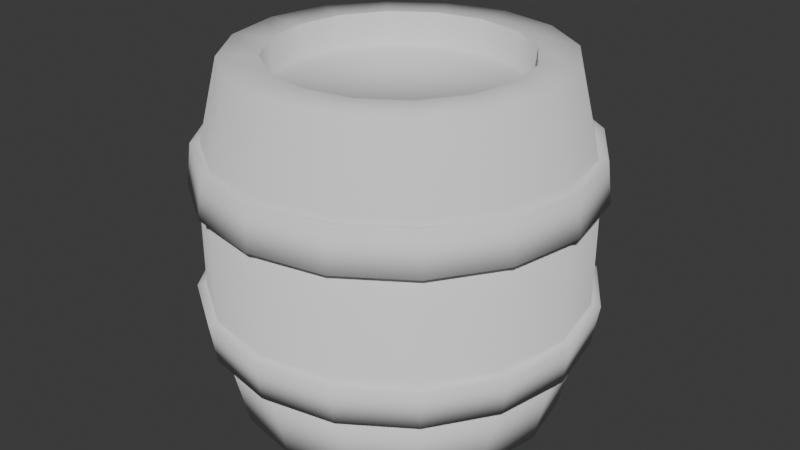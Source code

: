 # Source: barrel.blend  (saved by Blender 4.0.36; exported with 4.5.12 LTS)
import bpy
from mathutils import Matrix  # noqa: F401  (used for matrix-valued properties, if any)

bpy.ops.wm.read_factory_settings(use_empty=True)
scene = bpy.context.scene
scene.name = 'Scene'

# ---- collections
col_collection = bpy.data.collections.new('Collection'); scene.collection.children.link(col_collection)

# ---- world
world_world = bpy.data.worlds.new('World'); scene.world = world_world
world_world.use_nodes = True; world_world.node_tree.nodes.clear()
_N = world_world.node_tree.nodes; _L = world_world.node_tree.links
n0 = _N.new('ShaderNodeOutputWorld'); n0.name = 'World Output'; n0.location = (300, 300)
n1 = _N.new('ShaderNodeBackground'); n1.name = 'Background'; n1.location = (10, 300)
n1.inputs[0].default_value = (0.05088, 0.05088, 0.05088, 1.0)
_L.new(n1.outputs[0], n0.inputs[0])
n0.is_active_output = True
world_world.color = (0.05088, 0.05088, 0.05088)
world_world.use_sun_shadow = False
world_world.sun_shadow_jitter_overblur = 0.0

# ---- meshes
me_cylinder = bpy.data.meshes.new('Cylinder')
me_cylinder.from_pydata([(0.0, 0.7653, -0.02678), (0.0, 0.7653, 2.107), (0.2929, 0.7071, -0.02678), (0.2929, 0.7071, 2.107), (0.5412, 0.5412, -0.02678), (0.5412, 0.5412, 2.107), (0.7071, 0.2929, -0.02678), (0.7071, 0.2929, 2.107), (0.7653, 0.0, -0.02678), (0.7653, 0.0, 2.107), (0.7071, -0.2929, -0.02678), (0.7071, -0.2929, 2.107), (0.5412, -0.5412, -0.02678), (0.5412, -0.5412, 2.107), (0.2929, -0.7071, -0.02678), (0.2929, -0.7071, 2.107), (0.0, -0.7653, -0.02678), (0.0, -0.7653, 2.107), (-0.2929, -0.7071, -0.02678), (-0.2929, -0.7071, 2.107), (-0.5412, -0.5412, -0.02678), (-0.5412, -0.5412, 2.107), (-0.7071, -0.2929, -0.02678), (-0.7071, -0.2929, 2.107), (-0.7653, 0.0, -0.02678), (-0.7653, 0.0, 2.107), (-0.7071, 0.2929, -0.02678), (-0.7071, 0.2929, 2.107), (-0.5412, 0.5412, -0.02678), (-0.5412, 0.5412, 2.107), (-0.2929, 0.7071, -0.02678), (-0.2929, 0.7071, 2.107), (0.4408, 1.064, 0.7044), (0.4257, 1.028, 0.4543), (0.8144, 0.8144, 0.7044), (0.7865, 0.7865, 0.4543), (1.064, 0.4408, 0.7044), (1.028, 0.4257, 0.4543), (1.152, 8.482e-10, 0.7044), (1.112, 6.277e-10, 0.4543), (1.064, -0.4408, 0.7044), (1.028, -0.4257, 0.4543), (0.8144, -0.8144, 0.7044), (0.7865, -0.7865, 0.4543), (0.4408, -1.064, 0.7044), (0.4257, -1.028, 0.4543), (1.131e-09, -1.152, 0.7044), (8.37e-10, -1.112, 0.4543), (-0.4408, -1.064, 0.7044), (-0.4257, -1.028, 0.4543), (-0.8144, -0.8144, 0.7044), (-0.7865, -0.7865, 0.4543), (-1.064, -0.4408, 0.7044), (-1.028, -0.4257, 0.4543), (-1.152, 8.482e-10, 0.7044), (-1.112, 6.277e-10, 0.4543), (-1.064, 0.4408, 0.7044), (-1.028, 0.4257, 0.4543), (-0.8144, 0.8144, 0.7044), (-0.7865, 0.7865, 0.4543), (8.37e-10, 1.112, 0.4543), (1.131e-09, 1.152, 0.7044), (-0.4408, 1.064, 0.7044), (-0.4257, 1.028, 0.4543), (1.131e-09, 1.152, 0.7044), (8.37e-10, 1.112, 0.4543), (0.4257, 1.028, 0.4543), (0.4408, 1.064, 0.7044), (0.7865, 0.7865, 0.4543), (0.8144, 0.8144, 0.7044), (1.028, 0.4257, 0.4543), (1.064, 0.4408, 0.7044), (1.112, 6.277e-10, 0.4543), (1.152, 8.482e-10, 0.7044), (1.028, -0.4257, 0.4543), (1.064, -0.4408, 0.7044), (0.7865, -0.7865, 0.4543), (0.8144, -0.8144, 0.7044), (0.4257, -1.028, 0.4543), (0.4408, -1.064, 0.7044), (8.37e-10, -1.112, 0.4543), (1.131e-09, -1.152, 0.7044), (-0.4257, -1.028, 0.4543), (-0.4408, -1.064, 0.7044), (-0.7865, -0.7865, 0.4543), (-0.8144, -0.8144, 0.7044), (-1.028, -0.4257, 0.4543), (-1.064, -0.4408, 0.7044), (-1.112, 6.277e-10, 0.4543), (-1.152, 8.482e-10, 0.7044), (-1.028, 0.4257, 0.4543), (-1.064, 0.4408, 0.7044), (-0.7865, 0.7865, 0.4543), (-0.8144, 0.8144, 0.7044), (-0.4257, 1.028, 0.4543), (-0.4408, 1.064, 0.7044), (9.074e-10, 1.122, 1.601), (1.131e-09, 1.152, 1.348), (0.4408, 1.064, 1.348), (0.4293, 1.036, 1.601), (0.8144, 0.8144, 1.348), (0.7932, 0.7932, 1.601), (1.064, 0.4408, 1.348), (1.036, 0.4293, 1.601), (1.152, 8.482e-10, 1.348), (1.122, 6.806e-10, 1.601), (1.064, -0.4408, 1.348), (1.036, -0.4293, 1.601), (0.8144, -0.8144, 1.348), (0.7932, -0.7932, 1.601), (0.4408, -1.064, 1.348), (0.4293, -1.036, 1.601), (1.131e-09, -1.152, 1.348), (9.074e-10, -1.122, 1.601), (-0.4408, -1.064, 1.348), (-0.4293, -1.036, 1.601), (-0.8144, -0.8144, 1.348), (-0.7932, -0.7932, 1.601), (-1.064, -0.4408, 1.348), (-1.036, -0.4293, 1.601), (-1.152, 8.482e-10, 1.348), (-1.122, 6.806e-10, 1.601), (-1.064, 0.4408, 1.348), (-1.036, 0.4293, 1.601), (-0.8144, 0.8144, 1.348), (-0.7932, 0.7932, 1.601), (-0.4408, 1.064, 1.348), (-0.4293, 1.036, 1.601), (-0.4408, 1.064, 1.348), (-0.4293, 1.036, 1.601), (9.074e-10, 1.122, 1.601), (1.131e-09, 1.152, 1.348), (-0.8144, 0.8144, 1.348), (-0.7932, 0.7932, 1.601), (-1.064, 0.4408, 1.348), (-1.036, 0.4293, 1.601), (-1.152, 8.482e-10, 1.348), (-1.122, 6.806e-10, 1.601), (-1.064, -0.4408, 1.348), (-1.036, -0.4293, 1.601), (-0.8144, -0.8144, 1.348), (-0.7932, -0.7932, 1.601), (-0.4408, -1.064, 1.348), (-0.4293, -1.036, 1.601), (1.131e-09, -1.152, 1.348), (9.074e-10, -1.122, 1.601), (0.4408, -1.064, 1.348), (0.4293, -1.036, 1.601), (0.8144, -0.8144, 1.348), (0.7932, -0.7932, 1.601), (1.064, -0.4408, 1.348), (1.036, -0.4293, 1.601), (1.152, 8.482e-10, 1.348), (1.122, 6.806e-10, 1.601), (1.064, 0.4408, 1.348), (1.036, 0.4293, 1.601), (0.8144, 0.8144, 1.348), (0.7932, 0.7932, 1.601), (0.4408, 1.064, 1.348), (0.4293, 1.036, 1.601), (1.079, -0.4471, 0.4455), (1.116, -0.4622, 0.6956), (1.131e-09, -1.208, 1.355), (0.4623, -1.116, 1.355), (-0.4623, -1.116, 1.355), (-0.8543, -0.8543, 1.355), (-1.116, -0.4623, 1.355), (-1.208, 8.482e-10, 1.355), (-1.116, 0.4623, 1.355), (-0.8543, 0.8543, 1.355), (-0.4623, 1.116, 1.355), (1.131e-09, 1.208, 1.355), (-0.4508, 1.088, 1.607), (0.8262, 0.8262, 0.4455), (0.4471, 1.079, 0.4455), (1.079, 0.4471, 0.4455), (1.168, 6.277e-10, 0.4455), (0.8262, -0.8262, 0.4455), (1.116, -0.4623, 1.355), (1.088, -0.4508, 1.607), (0.4508, -1.088, 1.607), (9.074e-10, -1.178, 1.607), (-0.4508, -1.088, 1.607), (-0.8331, -0.8331, 1.607), (-1.088, -0.4508, 1.607), (-1.178, 6.806e-10, 1.607), (-1.088, 0.4508, 1.607), (-0.8331, 0.8331, 1.607), (9.074e-10, 1.178, 1.607), (8.37e-10, 1.168, 0.4455), (0.4622, 1.116, 0.6956), (0.8541, 0.8541, 0.6956), (1.116, 0.4622, 0.6956), (1.208, 8.482e-10, 0.6956), (0.8541, -0.8541, 0.6956), (0.8543, -0.8543, 1.355), (1.131e-09, 1.208, 0.6956), (0.8331, -0.8331, 1.607), (0.4622, -1.116, 0.6956), (1.131e-09, -1.208, 0.6956), (-0.4471, -1.079, 0.4455), (8.37e-10, -1.168, 0.4455), (-0.4622, -1.116, 0.6956), (-0.8541, -0.8541, 0.6956), (-1.079, -0.4471, 0.4455), (-0.8262, -0.8262, 0.4455), (-1.116, -0.4622, 0.6956), (-1.208, 8.482e-10, 0.6956), (-1.079, 0.4471, 0.4455), (-1.168, 6.277e-10, 0.4455), (-1.116, 0.4622, 0.6956), (-0.8541, 0.8541, 0.6956), (-0.4471, 1.079, 0.4455), (-0.8262, 0.8262, 0.4455), (-0.4622, 1.116, 0.6956), (0.4471, -1.079, 0.4455), (1.208, 8.482e-10, 1.355), (1.178, 6.806e-10, 1.607), (1.116, 0.4623, 1.355), (1.088, 0.4508, 1.607), (0.8543, 0.8543, 1.355), (0.8331, 0.8331, 1.607), (0.4623, 1.116, 1.355), (0.4508, 1.088, 1.607), (0.0, 1.0, -0.02678), (0.3827, 0.9239, -0.02678), (0.3827, 0.9239, 2.107), (0.0, 1.0, 2.107), (0.7071, 0.7071, -0.02678), (0.7071, 0.7071, 2.107), (0.9239, 0.3827, -0.02678), (0.9239, 0.3827, 2.107), (1.0, 0.0, -0.02678), (1.0, 0.0, 2.107), (0.9239, -0.3827, -0.02678), (0.9239, -0.3827, 2.107), (0.7071, -0.7071, -0.02678), (0.7071, -0.7071, 2.107), (0.3827, -0.9239, -0.02678), (0.3827, -0.9239, 2.107), (0.0, -1.0, -0.02678), (0.0, -1.0, 2.107), (-0.3827, -0.9239, -0.02678), (-0.3827, -0.9239, 2.107), (-0.7071, -0.7071, -0.02678), (-0.7071, -0.7071, 2.107), (-0.9239, -0.3827, -0.02678), (-0.9239, -0.3827, 2.107), (-1.0, 0.0, -0.02678), (-1.0, 0.0, 2.107), (-0.9239, 0.3827, -0.02678), (-0.9239, 0.3827, 2.107), (-0.7071, 0.7071, -0.02678), (-0.7071, 0.7071, 2.107), (-0.3827, 0.9239, -0.02678), (-0.3827, 0.9239, 2.107), (0.0, 0.7653, 0.1067), (0.2929, 0.7071, 0.1067), (0.2929, 0.7071, 2.107), (0.0, 0.7653, 2.107), (0.5412, 0.5412, 0.1067), (0.5412, 0.5412, 2.107), (0.7071, 0.2929, 0.1067), (0.7071, 0.2929, 2.107), (0.7653, 0.0, 0.1067), (0.7653, 0.0, 2.107), (0.7071, -0.2929, 0.1067), (0.7071, -0.2929, 2.107), (0.5412, -0.5412, 0.1067), (0.5412, -0.5412, 2.107), (0.2929, -0.7071, 0.1067), (0.2929, -0.7071, 2.107), (0.0, -0.7653, 0.1067), (0.0, -0.7653, 2.107), (-0.2929, -0.7071, 0.1067), (-0.2929, -0.7071, 2.107), (-0.5412, -0.5412, 0.1067), (-0.5412, -0.5412, 2.107), (-0.7071, -0.2929, 0.1067), (-0.7071, -0.2929, 2.107), (-0.7653, 0.0, 0.1067), (-0.7653, 0.0, 2.107), (-0.7071, 0.2929, 0.1067), (-0.7071, 0.2929, 2.107), (-0.5412, 0.5412, 0.1067), (-0.5412, 0.5412, 2.107), (-0.2929, 0.7071, 0.1067), (-0.2929, 0.7071, 2.107), (0.2929, 0.7071, 2.107), (0.0, 0.7653, 2.107), (0.5412, 0.5412, 2.107), (0.7071, 0.2929, 2.107), (0.7653, 0.0, 2.107), (0.7071, -0.2929, 2.107), (0.5412, -0.5412, 2.107), (0.2929, -0.7071, 2.107), (0.0, -0.7653, 2.107), (-0.2929, -0.7071, 2.107), (-0.5412, -0.5412, 2.107), (-0.7071, -0.2929, 2.107), (-0.7653, 0.0, 2.107), (-0.7071, 0.2929, 2.107), (-0.5412, 0.5412, 2.107), (-0.2929, 0.7071, 2.107), (0.2929, 0.7071, 1.896), (0.0, 0.7653, 1.896), (0.5412, 0.5412, 1.896), (0.7071, 0.2929, 1.896), (0.7653, 0.0, 1.896), (0.7071, -0.2929, 1.896), (0.5412, -0.5412, 1.896), (0.2929, -0.7071, 1.896), (0.0, -0.7653, 1.896), (-0.2929, -0.7071, 1.896), (-0.5412, -0.5412, 1.896), (-0.7071, -0.2929, 1.896), (-0.7653, 0.0, 1.896), (-0.7071, 0.2929, 1.896), (-0.5412, 0.5412, 1.896), (-0.2929, 0.7071, 1.896), (3.179e-08, 0.7653, 0.4255), (0.2929, 0.7071, 0.4255), (0.5412, 0.5412, 0.4255), (0.7071, 0.2929, 0.4255), (0.7653, 0.0, 0.4255), (0.7071, -0.2929, 0.4255), (0.5412, -0.5412, 0.4255), (0.2929, -0.7071, 0.4255), (3.179e-08, -0.7653, 0.4255), (-0.2929, -0.7071, 0.4255), (-0.5412, -0.5412, 0.4255), (-0.7071, -0.2929, 0.4255), (-0.7653, 0.0, 0.4255), (-0.7071, 0.2929, 0.4255), (-0.5412, 0.5412, 0.4255), (-0.2929, 0.7071, 0.4255)], [], [(99, 226, 229, 101), (101, 229, 231, 103), (103, 231, 233, 105), (105, 233, 235, 107), (107, 235, 237, 109), (109, 237, 239, 111), (111, 239, 241, 113), (113, 241, 243, 115), (115, 243, 245, 117), (117, 245, 247, 119), (119, 247, 249, 121), (121, 249, 251, 123), (123, 251, 253, 125), (125, 253, 255, 127), (26, 28, 284, 282), (137, 135, 186, 185), (96, 227, 226, 99), (12, 14, 270, 268), (95, 126, 97, 64), (93, 124, 126, 95), (91, 122, 124, 93), (89, 120, 122, 91), (87, 118, 120, 89), (85, 116, 118, 87), (83, 114, 116, 85), (81, 112, 114, 83), (79, 110, 112, 81), (77, 108, 110, 79), (75, 106, 108, 77), (73, 104, 106, 75), (71, 102, 104, 73), (69, 100, 102, 71), (67, 98, 100, 69), (64, 97, 98, 67), (225, 66, 68, 228), (127, 255, 227, 96), (252, 92, 94, 254), (250, 90, 92, 252), (248, 88, 90, 250), (246, 86, 88, 248), (244, 84, 86, 246), (242, 82, 84, 244), (240, 80, 82, 242), (238, 78, 80, 240), (236, 76, 78, 238), (234, 74, 76, 236), (232, 72, 74, 234), (230, 70, 72, 232), (228, 68, 70, 230), (254, 94, 65, 224), (85, 87, 52, 50), (116, 114, 142, 140), (98, 97, 131, 158), (70, 68, 35, 37), (115, 117, 141, 143), (96, 99, 159, 130), (88, 86, 53, 55), (69, 71, 36, 34), (100, 98, 158, 156), (87, 89, 54, 52), (118, 116, 140, 138), (99, 101, 157, 159), (72, 70, 37, 39), (117, 119, 139, 141), (90, 88, 55, 57), (71, 73, 38, 36), (102, 100, 156, 154), (89, 91, 56, 54), (120, 118, 138, 136), (101, 103, 155, 157), (74, 72, 39, 41), (119, 121, 137, 139), (92, 90, 57, 59), (73, 75, 40, 38), (104, 102, 154, 152), (91, 93, 58, 56), (122, 120, 136, 134), (103, 105, 153, 155), (76, 74, 41, 43), (121, 123, 135, 137), (94, 92, 59, 63), (75, 77, 42, 40), (224, 65, 66, 225), (152, 154, 218, 216), (131, 128, 170, 171), (139, 137, 185, 184), (149, 147, 180, 197), (50, 52, 206, 203), (155, 153, 217, 219), (141, 139, 184, 183), (55, 53, 204, 209), (143, 141, 183, 182), (150, 152, 216, 178), (128, 132, 169, 170), (145, 143, 182, 181), (54, 56, 210, 207), (153, 151, 179, 217), (147, 145, 181, 180), (59, 57, 208, 213), (148, 150, 178, 195), (132, 134, 168, 169), (58, 62, 214, 211), (151, 149, 197, 179), (60, 63, 212, 189), (43, 41, 160, 177), (62, 61, 196, 214), (134, 136, 167, 168), (129, 130, 188, 172), (45, 43, 177, 215), (61, 32, 190, 196), (41, 39, 176, 160), (136, 138, 166, 167), (63, 59, 213, 212), (39, 37, 175, 176), (67, 69, 34, 32), (86, 84, 51, 53), (113, 115, 143, 145), (68, 66, 33, 35), (114, 112, 144, 142), (64, 67, 32, 61), (83, 85, 50, 48), (66, 65, 60, 33), (84, 82, 49, 51), (111, 113, 145, 147), (112, 110, 146, 144), (127, 96, 130, 129), (81, 83, 48, 46), (82, 80, 47, 49), (109, 111, 147, 149), (97, 126, 128, 131), (110, 108, 148, 146), (79, 81, 46, 44), (125, 127, 129, 133), (80, 78, 45, 47), (95, 64, 61, 62), (107, 109, 149, 151), (126, 124, 132, 128), (108, 106, 150, 148), (77, 79, 44, 42), (65, 94, 63, 60), (123, 125, 133, 135), (78, 76, 43, 45), (105, 107, 151, 153), (124, 122, 134, 132), (93, 95, 62, 58), (106, 104, 152, 150), (214, 196, 189, 212), (211, 214, 212, 213), (210, 211, 213, 208), (207, 210, 208, 209), (206, 207, 209, 204), (203, 206, 204, 205), (202, 203, 205, 200), (199, 202, 200, 201), (198, 199, 201, 215), (194, 198, 215, 177), (161, 194, 177, 160), (193, 161, 160, 176), (192, 193, 176, 175), (191, 192, 175, 173), (190, 191, 173, 174), (196, 190, 174, 189), (172, 188, 171, 170), (187, 172, 170, 169), (186, 187, 169, 168), (185, 186, 168, 167), (184, 185, 167, 166), (183, 184, 166, 165), (182, 183, 165, 164), (181, 182, 164, 162), (180, 181, 162, 163), (197, 180, 163, 195), (179, 197, 195, 178), (217, 179, 178, 216), (219, 217, 216, 218), (221, 219, 218, 220), (223, 221, 220, 222), (188, 223, 222, 171), (51, 49, 200, 205), (135, 133, 187, 186), (157, 155, 219, 221), (144, 146, 163, 162), (46, 48, 202, 199), (44, 46, 199, 198), (133, 129, 172, 187), (154, 156, 220, 218), (49, 47, 201, 200), (47, 45, 215, 201), (33, 60, 189, 174), (159, 157, 221, 223), (142, 144, 162, 164), (42, 44, 198, 194), (48, 50, 203, 202), (32, 34, 191, 190), (35, 33, 174, 173), (156, 158, 222, 220), (53, 51, 205, 204), (34, 36, 192, 191), (130, 159, 223, 188), (36, 38, 193, 192), (158, 131, 171, 222), (140, 142, 164, 165), (52, 54, 207, 206), (38, 40, 161, 193), (37, 35, 173, 175), (57, 55, 209, 208), (40, 42, 194, 161), (146, 148, 195, 163), (138, 140, 165, 166), (56, 58, 211, 210), (2, 0, 224, 225), (1, 3, 226, 227), (4, 2, 225, 228), (3, 5, 229, 226), (6, 4, 228, 230), (5, 7, 231, 229), (8, 6, 230, 232), (7, 9, 233, 231), (10, 8, 232, 234), (9, 11, 235, 233), (12, 10, 234, 236), (11, 13, 237, 235), (14, 12, 236, 238), (13, 15, 239, 237), (16, 14, 238, 240), (15, 17, 241, 239), (18, 16, 240, 242), (17, 19, 243, 241), (20, 18, 242, 244), (19, 21, 245, 243), (22, 20, 244, 246), (21, 23, 247, 245), (24, 22, 246, 248), (23, 25, 249, 247), (26, 24, 248, 250), (25, 27, 251, 249), (28, 26, 250, 252), (27, 29, 253, 251), (30, 28, 252, 254), (29, 31, 255, 253), (0, 30, 254, 224), (31, 1, 227, 255), (269, 267, 293, 294), (274, 276, 330, 329), (15, 13, 269, 271), (0, 2, 257, 256), (29, 27, 283, 285), (14, 16, 272, 270), (3, 1, 259, 258), (28, 30, 286, 284), (17, 15, 271, 273), (2, 4, 260, 257), (31, 29, 285, 287), (16, 18, 274, 272), (5, 3, 258, 261), (30, 0, 256, 286), (19, 17, 273, 275), (4, 6, 262, 260), (1, 31, 287, 259), (18, 20, 276, 274), (7, 5, 261, 263), (21, 19, 275, 277), (6, 8, 264, 262), (20, 22, 278, 276), (9, 7, 263, 265), (23, 21, 277, 279), (8, 10, 266, 264), (22, 24, 280, 278), (11, 9, 265, 267), (25, 23, 279, 281), (10, 12, 268, 266), (24, 26, 282, 280), (13, 11, 267, 269), (27, 25, 281, 283), (295, 294, 310, 311), (277, 275, 297, 298), (285, 283, 301, 302), (263, 261, 290, 291), (271, 269, 294, 295), (279, 277, 298, 299), (287, 285, 302, 303), (265, 263, 291, 292), (273, 271, 295, 296), (281, 279, 299, 300), (258, 259, 289, 288), (259, 287, 303, 289), (267, 265, 292, 293), (275, 273, 296, 297), (283, 281, 300, 301), (261, 258, 288, 290), (304, 305, 319, 318, 317, 316, 315, 314, 313, 312, 311, 310, 309, 308, 307, 306), (303, 302, 318, 319), (296, 295, 311, 312), (288, 289, 305, 304), (289, 303, 319, 305), (297, 296, 312, 313), (290, 288, 304, 306), (298, 297, 313, 314), (291, 290, 306, 307), (299, 298, 314, 315), (292, 291, 307, 308), (300, 299, 315, 316), (293, 292, 308, 309), (301, 300, 316, 317), (294, 293, 309, 310), (302, 301, 317, 318), (320, 321, 322, 323, 324, 325, 326, 327, 328, 329, 330, 331, 332, 333, 334, 335), (282, 284, 334, 333), (260, 262, 323, 322), (268, 270, 327, 326), (276, 278, 331, 330), (284, 286, 335, 334), (262, 264, 324, 323), (270, 272, 328, 327), (278, 280, 332, 331), (256, 257, 321, 320), (286, 256, 320, 335), (264, 266, 325, 324), (272, 274, 329, 328), (280, 282, 333, 332), (257, 260, 322, 321), (266, 268, 326, 325)])
me_cylinder.polygons.foreach_set('use_smooth', [True] * 322)
_uv = me_cylinder.uv_layers.new(name='UVMap')
_uv.uv.foreach_set('vector', [0.9375, 0.8616, 0.9375, 1.0, 0.875, 1.0, 0.875, 0.8616, 0.875, 0.8616, 0.875, 1.0, 0.8125, 1.0, 0.8125, 0.8616, 0.8125, 0.8616, 0.8125, 1.0, 0.75, 1.0, 0.75, 0.8616, 0.75, 0.8616, 0.75, 1.0, 0.6875, 1.0, 0.6875, 0.8616, 0.6875, 0.8616, 0.6875, 1.0, 0.625, 1.0, 0.625, 0.8616, 0.625, 0.8616, 0.625, 1.0, 0.5625, 1.0, 0.5625, 0.8616, 0.5625, 0.8616, 0.5625, 1.0, 0.5, 1.0, 0.5, 0.8616, 0.5, 0.8616, 0.5, 1.0, 0.4375, 1.0, 0.4375, 0.8616, 0.4375, 0.8616, 0.4375, 1.0, 0.375, 1.0, 0.375, 0.8616, 0.375, 0.8616, 0.375, 1.0, 0.3125, 1.0, 0.3125, 0.8616, 0.3125, 0.8616, 0.3125, 1.0, 0.25, 1.0, 0.25, 0.8616, 0.25, 0.8616, 0.25, 1.0, 0.1875, 1.0, 0.1875, 0.8616, 0.1875, 0.8616, 0.1875, 1.0, 0.125, 1.0, 0.125, 0.8616, 0.125, 0.8616, 0.125, 1.0, 0.0625, 1.0, 0.0625, 0.8616, 0.5803, 0.3203, 0.6201, 0.3799, 0.6201, 0.3799, 0.5803, 0.3203, 0.25, 0.8616, 0.1875, 0.8616, 0.1875, 0.8616, 0.25, 0.8616, 1.0, 0.8616, 1.0, 1.0, 0.9375, 1.0, 0.9375, 0.8616, 0.8799, 0.1201, 0.8203, 0.0803, 0.8203, 0.0803, 0.8799, 0.1201, 0.0625, 0.66, 0.0625, 0.7997, 0.0, 0.7997, 0.0, 0.66, 0.125, 0.66, 0.125, 0.7997, 0.0625, 0.7997, 0.0625, 0.66, 0.1875, 0.66, 0.1875, 0.7997, 0.125, 0.7997, 0.125, 0.66, 0.25, 0.66, 0.25, 0.7997, 0.1875, 0.7997, 0.1875, 0.66, 0.3125, 0.66, 0.3125, 0.7997, 0.25, 0.7997, 0.25, 0.66, 0.375, 0.66, 0.375, 0.7997, 0.3125, 0.7997, 0.3125, 0.66, 0.4375, 0.66, 0.4375, 0.7997, 0.375, 0.7997, 0.375, 0.66, 0.5, 0.66, 0.5, 0.7997, 0.4375, 0.7997, 0.4375, 0.66, 0.5625, 0.66, 0.5625, 0.7997, 0.5, 0.7997, 0.5, 0.66, 0.625, 0.66, 0.625, 0.7997, 0.5625, 0.7997, 0.5625, 0.66, 0.6875, 0.66, 0.6875, 0.7997, 0.625, 0.7997, 0.625, 0.66, 0.75, 0.66, 0.75, 0.7997, 0.6875, 0.7997, 0.6875, 0.66, 0.8125, 0.66, 0.8125, 0.7997, 0.75, 0.7997, 0.75, 0.66, 0.875, 0.66, 0.875, 0.7997, 0.8125, 0.7997, 0.8125, 0.66, 0.9375, 0.66, 0.9375, 0.7997, 0.875, 0.7997, 0.875, 0.66, 1.0, 0.66, 1.0, 0.7997, 0.9375, 0.7997, 0.9375, 0.66, 0.9375, 0.5, 0.9375, 0.5979, 0.875, 0.5979, 0.875, 0.5, 0.0625, 0.8616, 0.0625, 1.0, 0.0, 1.0, 0.0, 0.8616, 0.125, 0.5, 0.125, 0.5979, 0.0625, 0.5979, 0.0625, 0.5, 0.1875, 0.5, 0.1875, 0.5979, 0.125, 0.5979, 0.125, 0.5, 0.25, 0.5, 0.25, 0.5979, 0.1875, 0.5979, 0.1875, 0.5, 0.3125, 0.5, 0.3125, 0.5979, 0.25, 0.5979, 0.25, 0.5, 0.375, 0.5, 0.375, 0.5979, 0.3125, 0.5979, 0.3125, 0.5, 0.4375, 0.5, 0.4375, 0.5979, 0.375, 0.5979, 0.375, 0.5, 0.5, 0.5, 0.5, 0.5979, 0.4375, 0.5979, 0.4375, 0.5, 0.5625, 0.5, 0.5625, 0.5979, 0.5, 0.5979, 0.5, 0.5, 0.625, 0.5, 0.625, 0.5979, 0.5625, 0.5979, 0.5625, 0.5, 0.6875, 0.5, 0.6875, 0.5979, 0.625, 0.5979, 0.625, 0.5, 0.75, 0.5, 0.75, 0.5979, 0.6875, 0.5979, 0.6875, 0.5, 0.8125, 0.5, 0.8125, 0.5979, 0.75, 0.5979, 0.75, 0.5, 0.875, 0.5, 0.875, 0.5979, 0.8125, 0.5979, 0.8125, 0.5, 0.0625, 0.5, 0.0625, 0.5979, 0.0, 0.5979, 0.0, 0.5, 0.375, 0.66, 0.3125, 0.66, 0.3125, 0.66, 0.375, 0.66, 0.375, 0.7997, 0.4375, 0.7997, 0.4375, 0.7997, 0.375, 0.7997, 0.9375, 0.7997, 1.0, 0.7997, 1.0, 0.7997, 0.9375, 0.7997, 0.8125, 0.5979, 0.875, 0.5979, 0.875, 0.5979, 0.8125, 0.5979, 0.4375, 0.8616, 0.375, 0.8616, 0.375, 0.8616, 0.4375, 0.8616, 1.0, 0.8616, 0.9375, 0.8616, 0.9375, 0.8616, 1.0, 0.8616, 0.25, 0.5979, 0.3125, 0.5979, 0.3125, 0.5979, 0.25, 0.5979, 0.875, 0.66, 0.8125, 0.66, 0.8125, 0.66, 0.875, 0.66, 0.875, 0.7997, 0.9375, 0.7997, 0.9375, 0.7997, 0.875, 0.7997, 0.3125, 0.66, 0.25, 0.66, 0.25, 0.66, 0.3125, 0.66, 0.3125, 0.7997, 0.375, 0.7997, 0.375, 0.7997, 0.3125, 0.7997, 0.9375, 0.8616, 0.875, 0.8616, 0.875, 0.8616, 0.9375, 0.8616, 0.75, 0.5979, 0.8125, 0.5979, 0.8125, 0.5979, 0.75, 0.5979, 0.375, 0.8616, 0.3125, 0.8616, 0.3125, 0.8616, 0.375, 0.8616, 0.1875, 0.5979, 0.25, 0.5979, 0.25, 0.5979, 0.1875, 0.5979, 0.8125, 0.66, 0.75, 0.66, 0.75, 0.66, 0.8125, 0.66, 0.8125, 0.7997, 0.875, 0.7997, 0.875, 0.7997, 0.8125, 0.7997, 0.25, 0.66, 0.1875, 0.66, 0.1875, 0.66, 0.25, 0.66, 0.25, 0.7997, 0.3125, 0.7997, 0.3125, 0.7997, 0.25, 0.7997, 0.875, 0.8616, 0.8125, 0.8616, 0.8125, 0.8616, 0.875, 0.8616, 0.6875, 0.5979, 0.75, 0.5979, 0.75, 0.5979, 0.6875, 0.5979, 0.3125, 0.8616, 0.25, 0.8616, 0.25, 0.8616, 0.3125, 0.8616, 0.125, 0.5979, 0.1875, 0.5979, 0.1875, 0.5979, 0.125, 0.5979, 0.75, 0.66, 0.6875, 0.66, 0.6875, 0.66, 0.75, 0.66, 0.75, 0.7997, 0.8125, 0.7997, 0.8125, 0.7997, 0.75, 0.7997, 0.1875, 0.66, 0.125, 0.66, 0.125, 0.66, 0.1875, 0.66, 0.1875, 0.7997, 0.25, 0.7997, 0.25, 0.7997, 0.1875, 0.7997, 0.8125, 0.8616, 0.75, 0.8616, 0.75, 0.8616, 0.8125, 0.8616, 0.625, 0.5979, 0.6875, 0.5979, 0.6875, 0.5979, 0.625, 0.5979, 0.25, 0.8616, 0.1875, 0.8616, 0.1875, 0.8616, 0.25, 0.8616, 0.0625, 0.5979, 0.125, 0.5979, 0.125, 0.5979, 0.0625, 0.5979, 0.6875, 0.66, 0.625, 0.66, 0.625, 0.66, 0.6875, 0.66, 1.0, 0.5, 1.0, 0.5979, 0.9375, 0.5979, 0.9375, 0.5, 0.75, 0.7997, 0.8125, 0.7997, 0.8125, 0.7997, 0.75, 0.7997, 0.0, 0.7997, 0.0625, 0.7997, 0.0625, 0.7997, 0.0, 0.7997, 0.3125, 0.8616, 0.25, 0.8616, 0.25, 0.8616, 0.3125, 0.8616, 0.625, 0.8616, 0.5625, 0.8616, 0.5625, 0.8616, 0.625, 0.8616, 0.375, 0.66, 0.3125, 0.66, 0.3125, 0.66, 0.375, 0.66, 0.8125, 0.8616, 0.75, 0.8616, 0.75, 0.8616, 0.8125, 0.8616, 0.375, 0.8616, 0.3125, 0.8616, 0.3125, 0.8616, 0.375, 0.8616, 0.25, 0.5979, 0.3125, 0.5979, 0.3125, 0.5979, 0.25, 0.5979, 0.4375, 0.8616, 0.375, 0.8616, 0.375, 0.8616, 0.4375, 0.8616, 0.6875, 0.7997, 0.75, 0.7997, 0.75, 0.7997, 0.6875, 0.7997, 0.0625, 0.7997, 0.125, 0.7997, 0.125, 0.7997, 0.0625, 0.7997, 0.5, 0.8616, 0.4375, 0.8616, 0.4375, 0.8616, 0.5, 0.8616, 0.25, 0.66, 0.1875, 0.66, 0.1875, 0.66, 0.25, 0.66, 0.75, 0.8616, 0.6875, 0.8616, 0.6875, 0.8616, 0.75, 0.8616, 0.5625, 0.8616, 0.5, 0.8616, 0.5, 0.8616, 0.5625, 0.8616, 0.125, 0.5979, 0.1875, 0.5979, 0.1875, 0.5979, 0.125, 0.5979, 0.625, 0.7997, 0.6875, 0.7997, 0.6875, 0.7997, 0.625, 0.7997, 0.125, 0.7997, 0.1875, 0.7997, 0.1875, 0.7997, 0.125, 0.7997, 0.125, 0.66, 0.0625, 0.66, 0.0625, 0.66, 0.125, 0.66, 0.6875, 0.8616, 0.625, 0.8616, 0.625, 0.8616, 0.6875, 0.8616, 0.0, 0.5979, 0.0625, 0.5979, 0.0625, 0.5979, 0.0, 0.5979, 0.625, 0.5979, 0.6875, 0.5979, 0.6875, 0.5979, 0.625, 0.5979, 0.0625, 0.66, 0.0, 0.66, 0.0, 0.66, 0.0625, 0.66, 0.1875, 0.7997, 0.25, 0.7997, 0.25, 0.7997, 0.1875, 0.7997, 0.0625, 0.8616, 0.0, 0.8616, 0.0, 0.8616, 0.0625, 0.8616, 0.5625, 0.5979, 0.625, 0.5979, 0.625, 0.5979, 0.5625, 0.5979, 1.0, 0.66, 0.9375, 0.66, 0.9375, 0.66, 1.0, 0.66, 0.6875, 0.5979, 0.75, 0.5979, 0.75, 0.5979, 0.6875, 0.5979, 0.25, 0.7997, 0.3125, 0.7997, 0.3125, 0.7997, 0.25, 0.7997, 0.0625, 0.5979, 0.125, 0.5979, 0.125, 0.5979, 0.0625, 0.5979, 0.75, 0.5979, 0.8125, 0.5979, 0.8125, 0.5979, 0.75, 0.5979, 0.9375, 0.66, 0.875, 0.66, 0.875, 0.66, 0.9375, 0.66, 0.3125, 0.5979, 0.375, 0.5979, 0.375, 0.5979, 0.3125, 0.5979, 0.5, 0.8616, 0.4375, 0.8616, 0.4375, 0.8616, 0.5, 0.8616, 0.875, 0.5979, 0.9375, 0.5979, 0.9375, 0.5979, 0.875, 0.5979, 0.4375, 0.7997, 0.5, 0.7997, 0.5, 0.7997, 0.4375, 0.7997, 1.0, 0.66, 0.9375, 0.66, 0.9375, 0.66, 1.0, 0.66, 0.4375, 0.66, 0.375, 0.66, 0.375, 0.66, 0.4375, 0.66, 0.9375, 0.5979, 1.0, 0.5979, 1.0, 0.5979, 0.9375, 0.5979, 0.375, 0.5979, 0.4375, 0.5979, 0.4375, 0.5979, 0.375, 0.5979, 0.5625, 0.8616, 0.5, 0.8616, 0.5, 0.8616, 0.5625, 0.8616, 0.5, 0.7997, 0.5625, 0.7997, 0.5625, 0.7997, 0.5, 0.7997, 0.0625, 0.8616, 0.0, 0.8616, 0.0, 0.8616, 0.0625, 0.8616, 0.5, 0.66, 0.4375, 0.66, 0.4375, 0.66, 0.5, 0.66, 0.4375, 0.5979, 0.5, 0.5979, 0.5, 0.5979, 0.4375, 0.5979, 0.625, 0.8616, 0.5625, 0.8616, 0.5625, 0.8616, 0.625, 0.8616, 0.0, 0.7997, 0.0625, 0.7997, 0.0625, 0.7997, 0.0, 0.7997, 0.5625, 0.7997, 0.625, 0.7997, 0.625, 0.7997, 0.5625, 0.7997, 0.5625, 0.66, 0.5, 0.66, 0.5, 0.66, 0.5625, 0.66, 0.125, 0.8616, 0.0625, 0.8616, 0.0625, 0.8616, 0.125, 0.8616, 0.5, 0.5979, 0.5625, 0.5979, 0.5625, 0.5979, 0.5, 0.5979, 0.0625, 0.66, 0.0, 0.66, 0.0, 0.66, 0.0625, 0.66, 0.6875, 0.8616, 0.625, 0.8616, 0.625, 0.8616, 0.6875, 0.8616, 0.0625, 0.7997, 0.125, 0.7997, 0.125, 0.7997, 0.0625, 0.7997, 0.625, 0.7997, 0.6875, 0.7997, 0.6875, 0.7997, 0.625, 0.7997, 0.625, 0.66, 0.5625, 0.66, 0.5625, 0.66, 0.625, 0.66, 0.0, 0.5979, 0.0625, 0.5979, 0.0625, 0.5979, 0.0, 0.5979, 0.1875, 0.8616, 0.125, 0.8616, 0.125, 0.8616, 0.1875, 0.8616, 0.5625, 0.5979, 0.625, 0.5979, 0.625, 0.5979, 0.5625, 0.5979, 0.75, 0.8616, 0.6875, 0.8616, 0.6875, 0.8616, 0.75, 0.8616, 0.125, 0.7997, 0.1875, 0.7997, 0.1875, 0.7997, 0.125, 0.7997, 0.125, 0.66, 0.0625, 0.66, 0.0625, 0.66, 0.125, 0.66, 0.6875, 0.7997, 0.75, 0.7997, 0.75, 0.7997, 0.6875, 0.7997, 0.0625, 0.66, 0.0, 0.66, 0.0, 0.5979, 0.0625, 0.5979, 0.125, 0.66, 0.0625, 0.66, 0.0625, 0.5979, 0.125, 0.5979, 0.1875, 0.66, 0.125, 0.66, 0.125, 0.5979, 0.1875, 0.5979, 0.25, 0.66, 0.1875, 0.66, 0.1875, 0.5979, 0.25, 0.5979, 0.3125, 0.66, 0.25, 0.66, 0.25, 0.5979, 0.3125, 0.5979, 0.375, 0.66, 0.3125, 0.66, 0.3125, 0.5979, 0.375, 0.5979, 0.4375, 0.66, 0.375, 0.66, 0.375, 0.5979, 0.4375, 0.5979, 0.5, 0.66, 0.4375, 0.66, 0.4375, 0.5979, 0.5, 0.5979, 0.5625, 0.66, 0.5, 0.66, 0.5, 0.5979, 0.5625, 0.5979, 0.625, 0.66, 0.5625, 0.66, 0.5625, 0.5979, 0.625, 0.5979, 0.6875, 0.66, 0.625, 0.66, 0.625, 0.5979, 0.6875, 0.5979, 0.75, 0.66, 0.6875, 0.66, 0.6875, 0.5979, 0.75, 0.5979, 0.8125, 0.66, 0.75, 0.66, 0.75, 0.5979, 0.8125, 0.5979, 0.875, 0.66, 0.8125, 0.66, 0.8125, 0.5979, 0.875, 0.5979, 0.9375, 0.66, 0.875, 0.66, 0.875, 0.5979, 0.9375, 0.5979, 1.0, 0.66, 0.9375, 0.66, 0.9375, 0.5979, 1.0, 0.5979, 0.0625, 0.8616, 0.0, 0.8616, 0.0, 0.7997, 0.0625, 0.7997, 0.125, 0.8616, 0.0625, 0.8616, 0.0625, 0.7997, 0.125, 0.7997, 0.1875, 0.8616, 0.125, 0.8616, 0.125, 0.7997, 0.1875, 0.7997, 0.25, 0.8616, 0.1875, 0.8616, 0.1875, 0.7997, 0.25, 0.7997, 0.3125, 0.8616, 0.25, 0.8616, 0.25, 0.7997, 0.3125, 0.7997, 0.375, 0.8616, 0.3125, 0.8616, 0.3125, 0.7997, 0.375, 0.7997, 0.4375, 0.8616, 0.375, 0.8616, 0.375, 0.7997, 0.4375, 0.7997, 0.5, 0.8616, 0.4375, 0.8616, 0.4375, 0.7997, 0.5, 0.7997, 0.5625, 0.8616, 0.5, 0.8616, 0.5, 0.7997, 0.5625, 0.7997, 0.625, 0.8616, 0.5625, 0.8616, 0.5625, 0.7997, 0.625, 0.7997, 0.6875, 0.8616, 0.625, 0.8616, 0.625, 0.7997, 0.6875, 0.7997, 0.75, 0.8616, 0.6875, 0.8616, 0.6875, 0.7997, 0.75, 0.7997, 0.8125, 0.8616, 0.75, 0.8616, 0.75, 0.7997, 0.8125, 0.7997, 0.875, 0.8616, 0.8125, 0.8616, 0.8125, 0.7997, 0.875, 0.7997, 0.9375, 0.8616, 0.875, 0.8616, 0.875, 0.7997, 0.9375, 0.7997, 1.0, 0.8616, 0.9375, 0.8616, 0.9375, 0.7997, 1.0, 0.7997, 0.375, 0.5979, 0.4375, 0.5979, 0.4375, 0.5979, 0.375, 0.5979, 0.1875, 0.8616, 0.125, 0.8616, 0.125, 0.8616, 0.1875, 0.8616, 0.875, 0.8616, 0.8125, 0.8616, 0.8125, 0.8616, 0.875, 0.8616, 0.5, 0.7997, 0.5625, 0.7997, 0.5625, 0.7997, 0.5, 0.7997, 0.5, 0.66, 0.4375, 0.66, 0.4375, 0.66, 0.5, 0.66, 0.5625, 0.66, 0.5, 0.66, 0.5, 0.66, 0.5625, 0.66, 0.125, 0.8616, 0.0625, 0.8616, 0.0625, 0.8616, 0.125, 0.8616, 0.8125, 0.7997, 0.875, 0.7997, 0.875, 0.7997, 0.8125, 0.7997, 0.4375, 0.5979, 0.5, 0.5979, 0.5, 0.5979, 0.4375, 0.5979, 0.5, 0.5979, 0.5625, 0.5979, 0.5625, 0.5979, 0.5, 0.5979, 0.9375, 0.5979, 1.0, 0.5979, 1.0, 0.5979, 0.9375, 0.5979, 0.9375, 0.8616, 0.875, 0.8616, 0.875, 0.8616, 0.9375, 0.8616, 0.4375, 0.7997, 0.5, 0.7997, 0.5, 0.7997, 0.4375, 0.7997, 0.625, 0.66, 0.5625, 0.66, 0.5625, 0.66, 0.625, 0.66, 0.4375, 0.66, 0.375, 0.66, 0.375, 0.66, 0.4375, 0.66, 0.9375, 0.66, 0.875, 0.66, 0.875, 0.66, 0.9375, 0.66, 0.875, 0.5979, 0.9375, 0.5979, 0.9375, 0.5979, 0.875, 0.5979, 0.875, 0.7997, 0.9375, 0.7997, 0.9375, 0.7997, 0.875, 0.7997, 0.3125, 0.5979, 0.375, 0.5979, 0.375, 0.5979, 0.3125, 0.5979, 0.875, 0.66, 0.8125, 0.66, 0.8125, 0.66, 0.875, 0.66, 1.0, 0.8616, 0.9375, 0.8616, 0.9375, 0.8616, 1.0, 0.8616, 0.8125, 0.66, 0.75, 0.66, 0.75, 0.66, 0.8125, 0.66, 0.9375, 0.7997, 1.0, 0.7997, 1.0, 0.7997, 0.9375, 0.7997, 0.375, 0.7997, 0.4375, 0.7997, 0.4375, 0.7997, 0.375, 0.7997, 0.3125, 0.66, 0.25, 0.66, 0.25, 0.66, 0.3125, 0.66, 0.75, 0.66, 0.6875, 0.66, 0.6875, 0.66, 0.75, 0.66, 0.8125, 0.5979, 0.875, 0.5979, 0.875, 0.5979, 0.8125, 0.5979, 0.1875, 0.5979, 0.25, 0.5979, 0.25, 0.5979, 0.1875, 0.5979, 0.6875, 0.66, 0.625, 0.66, 0.625, 0.66, 0.6875, 0.66, 0.5625, 0.7997, 0.625, 0.7997, 0.625, 0.7997, 0.5625, 0.7997, 0.3125, 0.7997, 0.375, 0.7997, 0.375, 0.7997, 0.3125, 0.7997, 0.1875, 0.66, 0.125, 0.66, 0.125, 0.66, 0.1875, 0.66, 0.8203, 0.4197, 0.75, 0.4337, 0.75, 0.49, 0.8418, 0.4717, 0.25, 0.4337, 0.3203, 0.4197, 0.3418, 0.4717, 0.25, 0.49, 0.8799, 0.3799, 0.8203, 0.4197, 0.8418, 0.4717, 0.9197, 0.4197, 0.3203, 0.4197, 0.3799, 0.3799, 0.4197, 0.4197, 0.3418, 0.4717, 0.9197, 0.3203, 0.8799, 0.3799, 0.9197, 0.4197, 0.9717, 0.3418, 0.3799, 0.3799, 0.4197, 0.3203, 0.4717, 0.3418, 0.4197, 0.4197, 0.9337, 0.25, 0.9197, 0.3203, 0.9717, 0.3418, 0.99, 0.25, 0.4197, 0.3203, 0.4337, 0.25, 0.49, 0.25, 0.4717, 0.3418, 0.9197, 0.1797, 0.9337, 0.25, 0.99, 0.25, 0.9717, 0.1582, 0.4337, 0.25, 0.4197, 0.1797, 0.4717, 0.1582, 0.49, 0.25, 0.8799, 0.1201, 0.9197, 0.1797, 0.9717, 0.1582, 0.9197, 0.08029, 0.4197, 0.1797, 0.3799, 0.1201, 0.4197, 0.08029, 0.4717, 0.1582, 0.8203, 0.0803, 0.8799, 0.1201, 0.9197, 0.08029, 0.8418, 0.02827, 0.3799, 0.1201, 0.3203, 0.0803, 0.3418, 0.02827, 0.4197, 0.08029, 0.75, 0.06632, 0.8203, 0.0803, 0.8418, 0.02827, 0.75, 0.01, 0.3203, 0.0803, 0.25, 0.06632, 0.25, 0.01, 0.3418, 0.02827, 0.6797, 0.0803, 0.75, 0.06632, 0.75, 0.01, 0.6582, 0.02827, 0.25, 0.06632, 0.1797, 0.0803, 0.1582, 0.02827, 0.25, 0.01, 0.6201, 0.1201, 0.6797, 0.0803, 0.6582, 0.02827, 0.5803, 0.08029, 0.1797, 0.0803, 0.1201, 0.1201, 0.08029, 0.08029, 0.1582, 0.02827, 0.5803, 0.1797, 0.6201, 0.1201, 0.5803, 0.08029, 0.5283, 0.1582, 0.1201, 0.1201, 0.0803, 0.1797, 0.02827, 0.1582, 0.08029, 0.08029, 0.5663, 0.25, 0.5803, 0.1797, 0.5283, 0.1582, 0.51, 0.25, 0.0803, 0.1797, 0.06632, 0.25, 0.01, 0.25, 0.02827, 0.1582, 0.5803, 0.3203, 0.5663, 0.25, 0.51, 0.25, 0.5283, 0.3418, 0.06632, 0.25, 0.0803, 0.3203, 0.02827, 0.3418, 0.01, 0.25, 0.6201, 0.3799, 0.5803, 0.3203, 0.5283, 0.3418, 0.5803, 0.4197, 0.0803, 0.3203, 0.1201, 0.3799, 0.08029, 0.4197, 0.02827, 0.3418, 0.6797, 0.4197, 0.6201, 0.3799, 0.5803, 0.4197, 0.6582, 0.4717, 0.1201, 0.3799, 0.1797, 0.4197, 0.1582, 0.4717, 0.08029, 0.4197, 0.75, 0.4337, 0.6797, 0.4197, 0.6582, 0.4717, 0.75, 0.49, 0.1797, 0.4197, 0.25, 0.4337, 0.25, 0.49, 0.1582, 0.4717, 0.3799, 0.1201, 0.4197, 0.1797, 0.4197, 0.1797, 0.3799, 0.1201, 0.6797, 0.0803, 0.6201, 0.1201, 0.6201, 0.1201, 0.6797, 0.0803, 0.3203, 0.0803, 0.3799, 0.1201, 0.3799, 0.1201, 0.3203, 0.0803, 0.75, 0.4337, 0.8203, 0.4197, 0.8203, 0.4197, 0.75, 0.4337, 0.1201, 0.3799, 0.0803, 0.3203, 0.0803, 0.3203, 0.1201, 0.3799, 0.8203, 0.0803, 0.75, 0.06632, 0.75, 0.06632, 0.8203, 0.0803, 0.3203, 0.4197, 0.25, 0.4337, 0.25, 0.4337, 0.3203, 0.4197, 0.6201, 0.3799, 0.6797, 0.4197, 0.6797, 0.4197, 0.6201, 0.3799, 0.25, 0.06632, 0.3203, 0.0803, 0.3203, 0.0803, 0.25, 0.06632, 0.8203, 0.4197, 0.8799, 0.3799, 0.8799, 0.3799, 0.8203, 0.4197, 0.1797, 0.4197, 0.1201, 0.3799, 0.1201, 0.3799, 0.1797, 0.4197, 0.75, 0.06632, 0.6797, 0.0803, 0.6797, 0.0803, 0.75, 0.06632, 0.3799, 0.3799, 0.3203, 0.4197, 0.3203, 0.4197, 0.3799, 0.3799, 0.6797, 0.4197, 0.75, 0.4337, 0.75, 0.4337, 0.6797, 0.4197, 0.1797, 0.0803, 0.25, 0.06632, 0.25, 0.06632, 0.1797, 0.0803, 0.8799, 0.3799, 0.9197, 0.3203, 0.9197, 0.3203, 0.8799, 0.3799, 0.25, 0.4337, 0.1797, 0.4197, 0.1797, 0.4197, 0.25, 0.4337, 0.6797, 0.0803, 0.6201, 0.1201, 0.6201, 0.1201, 0.6797, 0.0803, 0.4197, 0.3203, 0.3799, 0.3799, 0.3799, 0.3799, 0.4197, 0.3203, 0.1201, 0.1201, 0.1797, 0.0803, 0.1797, 0.0803, 0.1201, 0.1201, 0.9197, 0.3203, 0.9337, 0.25, 0.9337, 0.25, 0.9197, 0.3203, 0.6201, 0.1201, 0.5803, 0.1797, 0.5803, 0.1797, 0.6201, 0.1201, 0.4337, 0.25, 0.4197, 0.3203, 0.4197, 0.3203, 0.4337, 0.25, 0.0803, 0.1797, 0.1201, 0.1201, 0.1201, 0.1201, 0.0803, 0.1797, 0.9337, 0.25, 0.9197, 0.1797, 0.9197, 0.1797, 0.9337, 0.25, 0.5803, 0.1797, 0.5663, 0.25, 0.5663, 0.25, 0.5803, 0.1797, 0.4197, 0.1797, 0.4337, 0.25, 0.4337, 0.25, 0.4197, 0.1797, 0.06632, 0.25, 0.0803, 0.1797, 0.0803, 0.1797, 0.06632, 0.25, 0.9197, 0.1797, 0.8799, 0.1201, 0.8799, 0.1201, 0.9197, 0.1797, 0.5663, 0.25, 0.5803, 0.3203, 0.5803, 0.3203, 0.5663, 0.25, 0.3799, 0.1201, 0.4197, 0.1797, 0.4197, 0.1797, 0.3799, 0.1201, 0.0803, 0.3203, 0.06632, 0.25, 0.06632, 0.25, 0.0803, 0.3203, 0.3203, 0.0803, 0.3799, 0.1201, 0.3799, 0.1201, 0.3203, 0.0803, 0.1201, 0.1201, 0.1797, 0.0803, 0.1797, 0.0803, 0.1201, 0.1201, 0.1201, 0.3799, 0.0803, 0.3203, 0.0803, 0.3203, 0.1201, 0.3799, 0.4197, 0.3203, 0.3799, 0.3799, 0.3799, 0.3799, 0.4197, 0.3203, 0.3203, 0.0803, 0.3799, 0.1201, 0.3799, 0.1201, 0.3203, 0.0803, 0.0803, 0.1797, 0.1201, 0.1201, 0.1201, 0.1201, 0.0803, 0.1797, 0.1797, 0.4197, 0.1201, 0.3799, 0.1201, 0.3799, 0.1797, 0.4197, 0.4337, 0.25, 0.4197, 0.3203, 0.4197, 0.3203, 0.4337, 0.25, 0.25, 0.06632, 0.3203, 0.0803, 0.3203, 0.0803, 0.25, 0.06632, 0.06632, 0.25, 0.0803, 0.1797, 0.0803, 0.1797, 0.06632, 0.25, 0.3203, 0.4197, 0.25, 0.4337, 0.25, 0.4337, 0.3203, 0.4197, 0.25, 0.4337, 0.1797, 0.4197, 0.1797, 0.4197, 0.25, 0.4337, 0.4197, 0.1797, 0.4337, 0.25, 0.4337, 0.25, 0.4197, 0.1797, 0.1797, 0.0803, 0.25, 0.06632, 0.25, 0.06632, 0.1797, 0.0803, 0.0803, 0.3203, 0.06632, 0.25, 0.06632, 0.25, 0.0803, 0.3203, 0.3799, 0.3799, 0.3203, 0.4197, 0.3203, 0.4197, 0.3799, 0.3799, 0.3203, 0.4197, 0.25, 0.4337, 0.1797, 0.4197, 0.1201, 0.3799, 0.0803, 0.3203, 0.06632, 0.25, 0.0803, 0.1797, 0.1201, 0.1201, 0.1797, 0.0803, 0.25, 0.06632, 0.3203, 0.0803, 0.3799, 0.1201, 0.4197, 0.1797, 0.4337, 0.25, 0.4197, 0.3203, 0.3799, 0.3799, 0.1797, 0.4197, 0.1201, 0.3799, 0.1201, 0.3799, 0.1797, 0.4197, 0.25, 0.06632, 0.3203, 0.0803, 0.3203, 0.0803, 0.25, 0.06632, 0.3203, 0.4197, 0.25, 0.4337, 0.25, 0.4337, 0.3203, 0.4197, 0.25, 0.4337, 0.1797, 0.4197, 0.1797, 0.4197, 0.25, 0.4337, 0.1797, 0.0803, 0.25, 0.06632, 0.25, 0.06632, 0.1797, 0.0803, 0.3799, 0.3799, 0.3203, 0.4197, 0.3203, 0.4197, 0.3799, 0.3799, 0.1201, 0.1201, 0.1797, 0.0803, 0.1797, 0.0803, 0.1201, 0.1201, 0.4197, 0.3203, 0.3799, 0.3799, 0.3799, 0.3799, 0.4197, 0.3203, 0.0803, 0.1797, 0.1201, 0.1201, 0.1201, 0.1201, 0.0803, 0.1797, 0.4337, 0.25, 0.4197, 0.3203, 0.4197, 0.3203, 0.4337, 0.25, 0.06632, 0.25, 0.0803, 0.1797, 0.0803, 0.1797, 0.06632, 0.25, 0.4197, 0.1797, 0.4337, 0.25, 0.4337, 0.25, 0.4197, 0.1797, 0.0803, 0.3203, 0.06632, 0.25, 0.06632, 0.25, 0.0803, 0.3203, 0.3799, 0.1201, 0.4197, 0.1797, 0.4197, 0.1797, 0.3799, 0.1201, 0.1201, 0.3799, 0.0803, 0.3203, 0.0803, 0.3203, 0.1201, 0.3799, 0.75, 0.4337, 0.8203, 0.4197, 0.8799, 0.3799, 0.9197, 0.3203, 0.9337, 0.25, 0.9197, 0.1797, 0.8799, 0.1201, 0.8203, 0.0803, 0.75, 0.06632, 0.6797, 0.0803, 0.6201, 0.1201, 0.5803, 0.1797, 0.5663, 0.25, 0.5803, 0.3203, 0.6201, 0.3799, 0.6797, 0.4197, 0.5803, 0.3203, 0.6201, 0.3799, 0.6201, 0.3799, 0.5803, 0.3203, 0.8799, 0.3799, 0.9197, 0.3203, 0.9197, 0.3203, 0.8799, 0.3799, 0.8799, 0.1201, 0.8203, 0.0803, 0.8203, 0.0803, 0.8799, 0.1201, 0.6201, 0.1201, 0.5803, 0.1797, 0.5803, 0.1797, 0.6201, 0.1201, 0.6201, 0.3799, 0.6797, 0.4197, 0.6797, 0.4197, 0.6201, 0.3799, 0.9197, 0.3203, 0.9337, 0.25, 0.9337, 0.25, 0.9197, 0.3203, 0.8203, 0.0803, 0.75, 0.06632, 0.75, 0.06632, 0.8203, 0.0803, 0.5803, 0.1797, 0.5663, 0.25, 0.5663, 0.25, 0.5803, 0.1797, 0.75, 0.4337, 0.8203, 0.4197, 0.8203, 0.4197, 0.75, 0.4337, 0.6797, 0.4197, 0.75, 0.4337, 0.75, 0.4337, 0.6797, 0.4197, 0.9337, 0.25, 0.9197, 0.1797, 0.9197, 0.1797, 0.9337, 0.25, 0.75, 0.06632, 0.6797, 0.0803, 0.6797, 0.0803, 0.75, 0.06632, 0.5663, 0.25, 0.5803, 0.3203, 0.5803, 0.3203, 0.5663, 0.25, 0.8203, 0.4197, 0.8799, 0.3799, 0.8799, 0.3799, 0.8203, 0.4197, 0.9197, 0.1797, 0.8799, 0.1201, 0.8799, 0.1201, 0.9197, 0.1797])
me_cylinder.update()

# ---- objects
ob_cylinder = bpy.data.objects.new('Cylinder', me_cylinder)

# ---- transforms, parenting, visibility, modifiers, constraints
ob_cylinder.location = (0.0, 0.0, 0.0)

# ---- collection membership
col_collection.objects.link(ob_cylinder)

# ---- scene / render settings (as saved in the file)
scene.frame_start = 1; scene.frame_end = 250; scene.frame_set(1)
scene.render.engine = 'BLENDER_EEVEE_NEXT'
scene.cycles.sampling_pattern = 'TABULATED_SOBOL'
bpy.context.view_layer.update()

# ---- added for rendering (the .blend has no active camera and no usable light): camera, sun
cam_auto = bpy.data.cameras.new('AutoCamera')
cam_auto.lens = 50.0
cam_auto.sensor_width = 36.0
cam_auto.clip_end = 1000.0
ob_auto_camera = bpy.data.objects.new('AutoCamera', cam_auto)
scene.collection.objects.link(ob_auto_camera)
ob_auto_camera.location = (3.72718, -4.47262, 4.0217)
ob_auto_camera.rotation_euler = (1.09748, -7.21219e-08, 0.694738)
scene.camera = ob_auto_camera
light_auto_sun = bpy.data.lights.new('AutoSun', 'SUN')
light_auto_sun.energy = 3.0
light_auto_sun.angle = 0.0523599
ob_auto_sun = bpy.data.objects.new('AutoSun', light_auto_sun)
scene.collection.objects.link(ob_auto_sun)
ob_auto_sun.rotation_euler = (0.872665, 0.174533, 0.523599)
bpy.context.view_layer.update()
